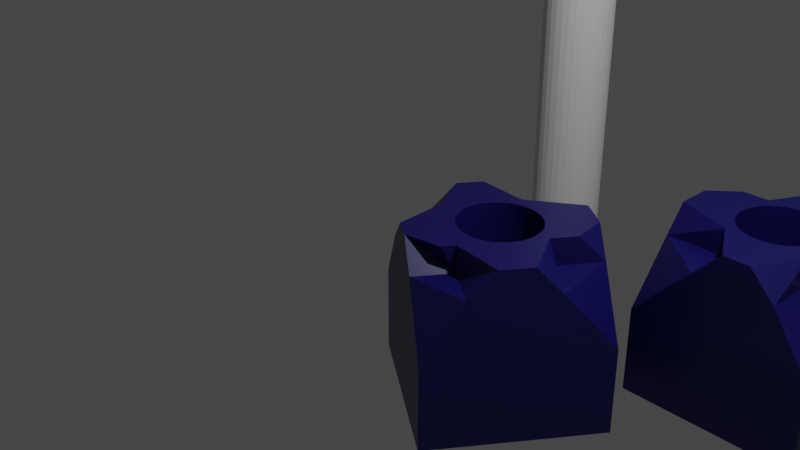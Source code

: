 # Source: b04.blend  (saved by Blender 2.81.16; exported with 4.5.12 LTS)
import bpy
from mathutils import Matrix  # noqa: F401  (used for matrix-valued properties, if any)

bpy.ops.wm.read_factory_settings(use_empty=True)
scene = bpy.context.scene
scene.name = 'Scene'

# ---- collections
col_collection = bpy.data.collections.new('Collection'); scene.collection.children.link(col_collection)

# ---- materials (node trees are filled in below, after node groups)
mat_material = bpy.data.materials.new('Material')
mat_material.alpha_threshold = 0.0
mat_material.use_transparent_shadow = False
mat_material.line_color = (0.0, 0.0, 0.0, 1.0)
mat_material_001 = bpy.data.materials.new('Material.001')
mat_material_001.use_transparent_shadow = False

# ---- material node trees
mat_material.use_nodes = True; mat_material.node_tree.nodes.clear()
_N = mat_material.node_tree.nodes; _L = mat_material.node_tree.links
n0 = _N.new('ShaderNodeOutputMaterial'); n0.name = 'Material Output'; n0.location = (300, 300)
n1 = _N.new('ShaderNodeBsdfPrincipled'); n1.name = 'Principled BSDF'; n1.location = (10, 300)
n1.distribution = 'GGX'
n1.subsurface_method = 'BURLEY'
n1.inputs[0].default_value = (0.006925, 0.004913, 0.1107, 1.0)
n1.inputs[2].default_value = 0.4
n1.inputs[3].default_value = 1.45
n1.inputs[27].default_value = (0.0, 0.0, 0.0, 1.0)
n1.inputs[28].default_value = 1.0
_L.new(n1.outputs[0], n0.inputs[0])
n0.is_active_output = True
mat_material_001.use_nodes = True; mat_material_001.node_tree.nodes.clear()
_N = mat_material_001.node_tree.nodes; _L = mat_material_001.node_tree.links
n0 = _N.new('ShaderNodeOutputMaterial'); n0.name = 'Material Output'; n0.location = (300, 300)
n1 = _N.new('ShaderNodeBsdfPrincipled'); n1.name = 'Principled BSDF'; n1.location = (10, 300)
n1.distribution = 'GGX'
n1.subsurface_method = 'BURLEY'
n1.inputs[0].default_value = (0.196, 0.8, 0.1211, 1.0)
n1.inputs[3].default_value = 1.45
n1.inputs[27].default_value = (0.0, 0.0, 0.0, 1.0)
n1.inputs[28].default_value = 1.0
_L.new(n1.outputs[0], n0.inputs[0])
n0.is_active_output = True

# ---- world
world_world = bpy.data.worlds.new('World'); scene.world = world_world
world_world.use_nodes = True; world_world.node_tree.nodes.clear()
_N = world_world.node_tree.nodes; _L = world_world.node_tree.links
n0 = _N.new('ShaderNodeOutputWorld'); n0.name = 'World Output'; n0.location = (300, 300)
n1 = _N.new('ShaderNodeBackground'); n1.name = 'Background'; n1.location = (10, 300)
n1.inputs[0].default_value = (0.05088, 0.05088, 0.05088, 1.0)
_L.new(n1.outputs[0], n0.inputs[0])
n0.is_active_output = True
world_world.color = (0.05088, 0.05088, 0.05088)
world_world.use_sun_shadow = False
world_world.sun_shadow_jitter_overblur = 0.0

# ---- cameras
cam_camera = bpy.data.cameras.new('Camera')
cam_camera.clip_end = 100.0
cam_camera.ortho_scale = 7.314

# ---- lights
light_light = bpy.data.lights.new('Light', 'POINT')
light_light.transmission_factor = 0.0
light_light.energy = 1000.0
light_light.shadow_soft_size = 0.1
light_light.shadow_maximum_resolution = 0.006
light_light.use_absolute_resolution = True

# ---- meshes
me_cube = bpy.data.meshes.new('Cube')
me_cube.from_pydata([(0.5411, -0.4792, 0.6895), (0.5411, 0.4404, 0.6895), (-0.3528, -0.4792, 0.6895), (-0.3974, 0.4404, 0.6895), (1.0, 1.0, -1.0), (1.0, -1.0, -1.0), (-1.0, 1.0, -1.0), (-1.0, -1.0, -1.0), (-0.1746, 0.4216, 1.0), (-0.1746, 0.4216, -1.0), (0.0, 0.4564, 1.0), (0.0, 0.4564, -1.0), (-0.08903, 0.4476, 1.0), (-0.08903, 0.4476, -1.0), (-0.3795, -0.2535, 1.0), (-0.3795, -0.2535, -1.0), (-0.3227, -0.3227, 1.0), (-0.3227, -0.3227, -1.0), (-0.4216, -0.1746, 1.0), (-0.4216, -0.1746, -1.0), (-0.2535, -0.3795, 1.0), (-0.2535, -0.3795, -1.0), (-1.487e-07, -0.4564, 1.0), (-1.487e-07, -0.4564, -1.0), (0.08903, -0.4476, 1.0), (0.08903, -0.4476, -1.0), (-0.08903, -0.4476, 1.0), (-0.08903, -0.4476, -1.0), (0.4476, 0.08903, 1.0), (0.4476, 0.08903, -1.0), (0.3227, 0.3227, 1.0), (0.3227, 0.3227, -1.0), (0.2535, 0.3795, 1.0), (0.2535, 0.3795, -1.0), (0.1746, -0.4216, 1.0), (0.1746, -0.4216, -1.0), (0.4216, 0.1746, 1.0), (0.4216, 0.1746, -1.0), (-0.3795, 0.2535, 1.0), (-0.3795, 0.2535, -1.0), (-0.3227, 0.3227, 1.0), (-0.3227, 0.3227, -1.0), (0.08903, 0.4476, 1.0), (0.08903, 0.4476, -1.0), (-0.4216, 0.1746, 1.0), (-0.4216, 0.1746, -1.0), (0.4216, -0.1746, 1.0), (0.4216, -0.1746, -1.0), (0.4476, -0.08903, 1.0), (0.4476, -0.08903, -1.0), (0.3795, -0.2535, 1.0), (0.3795, -0.2535, -1.0), (0.4564, 3.445e-08, 1.0), (0.4564, 3.445e-08, -1.0), (-0.4476, -0.08903, 1.0), (-0.4476, -0.08903, -1.0), (-0.2535, 0.3795, 1.0), (-0.2535, 0.3795, -1.0), (-0.1746, -0.4216, 1.0), (-0.1746, -0.4216, -1.0), (-0.4564, 4.407e-07, 1.0), (-0.4564, 4.407e-07, -1.0), (0.3795, 0.2535, 1.0), (0.3795, 0.2535, -1.0), (0.3227, -0.3227, 1.0), (0.3227, -0.3227, -1.0), (0.2535, -0.3795, 1.0), (0.2535, -0.3795, -1.0), (-0.4476, 0.08903, 1.0), (-0.4476, 0.08903, -1.0), (0.1746, 0.4216, 1.0), (0.1746, 0.4216, -1.0), (-0.3974, 0.4404, 1.0), (-1.0, 0.4404, 0.6895), (-1.0, 0.1644, 1.0), (-0.6958, 0.4404, 1.0), (-1.0, 1.0, 0.0003181), (-0.3974, 1.0, 0.6895), (-0.1159, 1.0, 1.0), (-0.3528, -1.0, 0.6895), (-1.0, -0.4792, 0.6895), (-1.0, -1.0, 0.0003181), (-0.05302, -1.0, 1.0), (-0.3528, -0.4792, 1.0), (-1.0, -0.2346, 1.0), (0.6958, 0.4404, 1.0), (0.5411, 0.4404, 1.0), (1.0, 0.4404, 0.6895), (1.0, 0.129, 1.0), (1.0, 1.0, 0.0003181), (0.5411, 1.0, 0.6895), (0.249, 1.0, 1.0), (1.0, -0.4792, 0.6895), (1.0, -1.0, 0.0003181), (0.5411, -1.0, 0.6895), (0.2447, -1.0, 1.0), (0.5411, -0.4792, 1.0), (1.0, -0.1359, 1.0)], [], [(0, 92, 97, 96), (0, 94, 93, 92), (1, 90, 91, 86), (2, 79, 82, 83), (3, 73, 74, 75, 72), (5, 93, 94, 95, 82, 79, 81, 7), (7, 81, 80, 84, 74, 73, 76, 6), (6, 4, 53, 29, 37, 63, 31, 33, 71, 43, 11, 13, 9, 57, 41, 39, 45, 69, 61), (4, 89, 87, 88, 97, 92, 93, 5), (6, 76, 77, 78, 91, 90, 89, 4), (52, 53, 49, 48), (52, 48, 46, 50, 64, 66, 34, 24, 22, 26, 58, 20, 16, 14, 18, 54, 60, 75, 74, 84, 83, 82, 95, 96, 97, 88, 85), (50, 51, 65, 64), (46, 47, 51, 50), (60, 61, 69, 68), (36, 37, 29, 28), (28, 29, 53, 52), (30, 31, 63, 62), (12, 13, 11, 10), (22, 23, 27, 26), (44, 45, 39, 38), (24, 25, 23, 22), (8, 9, 13, 12), (32, 33, 31, 30), (58, 59, 21, 20), (70, 71, 33, 32), (64, 65, 67, 66), (40, 41, 57, 56), (68, 69, 45, 44), (66, 67, 35, 34), (20, 21, 17, 16), (14, 15, 19, 18), (62, 63, 37, 36), (10, 11, 43, 42), (54, 55, 61, 60), (48, 49, 47, 46), (26, 27, 59, 58), (61, 55, 19, 15, 17, 21, 59, 27, 23, 25, 35, 67, 65, 51, 47, 49, 53, 4, 5, 7, 6), (56, 57, 9, 8), (42, 43, 71, 70), (34, 35, 25, 24), (18, 19, 55, 54), (38, 39, 41, 40), (16, 17, 15, 14), (77, 3, 72, 78), (73, 3, 77, 76), (80, 2, 83, 84), (79, 2, 80, 81), (85, 86, 91, 78, 72, 75, 60, 68, 44, 38, 40, 56, 8, 12, 10, 42, 70, 32, 30, 62, 36, 28, 52), (90, 1, 87, 89), (87, 1, 86, 85, 88), (94, 0, 96, 95)])
_uv = me_cube.uv_layers.new(name='UVMap')
_uv.uv.foreach_set('vector', [0.375, 0.25, 0.375, 0.3074, 0.4138, 0.3074, 0.4138, 0.25, 0.125, 0.5, 0.125, 0.5651, 0.1824, 0.5651, 0.1824, 0.5, 0.375, 0.0, 0.375, 0.06995, 0.4138, 0.06995, 0.4138, 0.0, 0.375, 0.5, 0.375, 0.5651, 0.4138, 0.5651, 0.4138, 0.5, 0.375, 0.75, 0.375, 0.8253, 0.4138, 0.8253, 0.4138, 0.7873, 0.4138, 0.75, 0.375, 0.75, 0.5862, 0.75, 0.5862, 0.8074, 0.625, 0.8074, 0.625, 0.9191, 0.5862, 0.9191, 0.5862, 1.0, 0.375, 1.0, 0.375, 0.0, 0.5862, 0.0, 0.5862, 0.0651, 0.625, 0.0651, 0.625, 0.1801, 0.5862, 0.1801, 0.5862, 0.25, 0.375, 0.25, 0.125, 0.5, 0.375, 0.5, 0.307, 0.625, 0.3059, 0.6139, 0.3027, 0.6032, 0.2974, 0.5933, 0.2903, 0.5847, 0.2817, 0.5776, 0.2718, 0.5723, 0.2611, 0.5691, 0.25, 0.568, 0.2389, 0.5691, 0.2282, 0.5723, 0.2183, 0.5776, 0.2097, 0.5847, 0.2026, 0.5933, 0.1973, 0.6032, 0.1941, 0.6139, 0.193, 0.625, 0.375, 0.5, 0.5862, 0.5, 0.5862, 0.5699, 0.625, 0.5699, 0.625, 0.6849, 0.5862, 0.6849, 0.5862, 0.75, 0.375, 0.75, 0.375, 0.25, 0.5862, 0.25, 0.5862, 0.3253, 0.625, 0.3253, 0.625, 0.4426, 0.5862, 0.4426, 0.5862, 0.5, 0.375, 0.5, 0.75, 0.6587, 0.75, 0.8413, 0.7188, 0.8413, 0.7188, 0.6587, 0.693, 0.625, 0.6941, 0.6361, 0.6973, 0.6468, 0.7026, 0.6567, 0.7097, 0.6653, 0.7183, 0.6724, 0.7282, 0.6777, 0.7389, 0.6809, 0.75, 0.682, 0.7611, 0.6809, 0.7718, 0.6777, 0.7817, 0.6724, 0.7903, 0.6653, 0.7974, 0.6567, 0.8027, 0.6468, 0.8059, 0.6361, 0.807, 0.625, 0.837, 0.5699, 0.875, 0.5699, 0.875, 0.6849, 0.7941, 0.6849, 0.7941, 0.75, 0.6824, 0.75, 0.6824, 0.6849, 0.625, 0.6849, 0.625, 0.5699, 0.663, 0.5699, 0.6562, 0.6587, 0.6562, 0.8413, 0.625, 0.8413, 0.625, 0.6587, 0.6875, 0.6587, 0.6875, 0.8413, 0.6562, 0.8413, 0.6562, 0.6587, 0.25, 0.6587, 0.25, 0.8413, 0.2188, 0.8413, 0.2188, 0.6587, 0.8125, 0.6587, 0.8125, 0.8413, 0.7812, 0.8413, 0.7812, 0.6587, 0.7812, 0.6587, 0.7812, 0.8413, 0.75, 0.8413, 0.75, 0.6587, 0.875, 0.6587, 0.875, 0.8413, 0.8438, 0.8413, 0.8438, 0.6587, 0.03125, 0.6587, 0.03125, 0.8413, 0.0, 0.8413, 0.0, 0.6587, 0.5, 0.6587, 0.5, 0.8413, 0.4688, 0.8413, 0.4688, 0.6587, 0.1875, 0.6587, 0.1875, 0.8413, 0.1562, 0.8413, 0.1562, 0.6587, 0.5312, 0.6587, 0.5312, 0.8413, 0.5, 0.8413, 0.5, 0.6587, 0.0625, 0.6587, 0.0625, 0.8413, 0.03125, 0.8413, 0.03125, 0.6587, 0.9062, 0.6587, 0.9062, 0.8413, 0.875, 0.8413, 0.875, 0.6587, 0.4375, 0.6587, 0.4375, 0.8413, 0.4062, 0.8413, 0.4062, 0.6587, 0.9375, 0.6587, 0.9375, 0.8413, 0.9062, 0.8413, 0.9062, 0.6587, 0.625, 0.6587, 0.625, 0.8413, 0.5938, 0.8413, 0.5938, 0.6587, 0.125, 0.6587, 0.125, 0.8413, 0.09375, 0.8413, 0.09375, 0.6587, 0.2188, 0.6587, 0.2188, 0.8413, 0.1875, 0.8413, 0.1875, 0.6587, 0.5938, 0.6587, 0.5938, 0.8413, 0.5625, 0.8413, 0.5625, 0.6587, 0.4062, 0.6587, 0.4062, 0.8413, 0.375, 0.8413, 0.375, 0.6587, 0.3438, 0.6587, 0.3438, 0.8413, 0.3125, 0.8413, 0.3125, 0.6587, 0.8438, 0.6587, 0.8438, 0.8413, 0.8125, 0.8413, 0.8125, 0.6587, 1.0, 0.6587, 1.0, 0.8413, 0.9688, 0.8413, 0.9688, 0.6587, 0.2812, 0.6587, 0.2812, 0.8413, 0.25, 0.8413, 0.25, 0.6587, 0.7188, 0.6587, 0.7188, 0.8413, 0.6875, 0.8413, 0.6875, 0.6587, 0.4688, 0.6587, 0.4688, 0.8413, 0.4375, 0.8413, 0.4375, 0.6587, 0.193, 0.625, 0.1941, 0.6361, 0.1973, 0.6468, 0.2026, 0.6567, 0.2097, 0.6653, 0.2183, 0.6724, 0.2282, 0.6777, 0.2389, 0.6809, 0.25, 0.682, 0.2611, 0.6809, 0.2718, 0.6777, 0.2817, 0.6724, 0.2903, 0.6653, 0.2974, 0.6567, 0.3027, 0.6468, 0.3059, 0.6361, 0.307, 0.625, 0.375, 0.5, 0.375, 0.75, 0.125, 0.75, 0.125, 0.5, 0.09375, 0.6587, 0.09375, 0.8413, 0.0625, 0.8413, 0.0625, 0.6587, 0.9688, 0.6587, 0.9688, 0.8413, 0.9375, 0.8413, 0.9375, 0.6587, 0.5625, 0.6587, 0.5625, 0.8413, 0.5312, 0.8413, 0.5312, 0.6587, 0.3125, 0.6587, 0.3125, 0.8413, 0.2812, 0.8413, 0.2812, 0.6587, 0.1562, 0.6587, 0.1562, 0.8413, 0.125, 0.8413, 0.125, 0.6587, 0.375, 0.6587, 0.375, 0.8413, 0.3438, 0.8413, 0.3438, 0.6587, 0.375, 0.6801, 0.375, 0.75, 0.4138, 0.75, 0.4138, 0.6801, 0.2997, 0.75, 0.375, 0.75, 0.375, 0.6801, 0.2997, 0.6801, 0.375, 0.4191, 0.375, 0.5, 0.4138, 0.5, 0.4138, 0.4191, 0.375, 0.5651, 0.375, 0.5, 0.2941, 0.5, 0.2941, 0.5651, 0.663, 0.5699, 0.6824, 0.5699, 0.6824, 0.5, 0.7997, 0.5, 0.7997, 0.5699, 0.837, 0.5699, 0.807, 0.625, 0.8059, 0.6139, 0.8027, 0.6032, 0.7974, 0.5933, 0.7903, 0.5847, 0.7817, 0.5776, 0.7718, 0.5723, 0.7611, 0.5691, 0.75, 0.568, 0.7389, 0.5691, 0.7282, 0.5723, 0.7183, 0.5776, 0.7097, 0.5847, 0.7026, 0.5933, 0.6973, 0.6032, 0.6941, 0.6139, 0.693, 0.625, 0.125, 0.6801, 0.125, 0.75, 0.1824, 0.75, 0.1824, 0.6801, 0.375, 0.9426, 0.375, 1.0, 0.4138, 1.0, 0.4138, 0.9807, 0.4138, 0.9426, 0.375, 0.1849, 0.375, 0.25, 0.4138, 0.25, 0.4138, 0.1849])
me_cube.materials.append(mat_material)
me_cube.use_remesh_preserve_volume = False
me_cube.use_remesh_preserve_attributes = False
me_cube.use_mirror_vertex_groups = False
me_cube.update()
me_cylinder = bpy.data.meshes.new('Cylinder')
me_cylinder.from_pydata([(0.0, 1.0, -1.0), (0.0, 1.0, 1.0), (0.1951, 0.9808, -1.0), (0.1951, 0.9808, 1.0), (0.3827, 0.9239, -1.0), (0.3827, 0.9239, 1.0), (0.5556, 0.8315, -1.0), (0.5556, 0.8315, 1.0), (0.7071, 0.7071, -1.0), (0.7071, 0.7071, 1.0), (0.8315, 0.5556, -1.0), (0.8315, 0.5556, 1.0), (0.9239, 0.3827, -1.0), (0.9239, 0.3827, 1.0), (0.9808, 0.1951, -1.0), (0.9808, 0.1951, 1.0), (1.0, 7.55e-08, -1.0), (1.0, 7.55e-08, 1.0), (0.9808, -0.1951, -1.0), (0.9808, -0.1951, 1.0), (0.9239, -0.3827, -1.0), (0.9239, -0.3827, 1.0), (0.8315, -0.5556, -1.0), (0.8315, -0.5556, 1.0), (0.7071, -0.7071, -1.0), (0.7071, -0.7071, 1.0), (0.5556, -0.8315, -1.0), (0.5556, -0.8315, 1.0), (0.3827, -0.9239, -1.0), (0.3827, -0.9239, 1.0), (0.1951, -0.9808, -1.0), (0.1951, -0.9808, 1.0), (-3.258e-07, -1.0, -1.0), (-3.258e-07, -1.0, 1.0), (-0.1951, -0.9808, -1.0), (-0.1951, -0.9808, 1.0), (-0.3827, -0.9239, -1.0), (-0.3827, -0.9239, 1.0), (-0.5556, -0.8315, -1.0), (-0.5556, -0.8315, 1.0), (-0.7071, -0.7071, -1.0), (-0.7071, -0.7071, 1.0), (-0.8315, -0.5556, -1.0), (-0.8315, -0.5556, 1.0), (-0.9239, -0.3827, -1.0), (-0.9239, -0.3827, 1.0), (-0.9808, -0.1951, -1.0), (-0.9808, -0.1951, 1.0), (-1.0, 9.656e-07, -1.0), (-1.0, 9.656e-07, 1.0), (-0.9808, 0.1951, -1.0), (-0.9808, 0.1951, 1.0), (-0.9239, 0.3827, -1.0), (-0.9239, 0.3827, 1.0), (-0.8315, 0.5556, -1.0), (-0.8315, 0.5556, 1.0), (-0.7071, 0.7071, -1.0), (-0.7071, 0.7071, 1.0), (-0.5556, 0.8315, -1.0), (-0.5556, 0.8315, 1.0), (-0.3827, 0.9239, -1.0), (-0.3827, 0.9239, 1.0), (-0.1951, 0.9808, -1.0), (-0.1951, 0.9808, 1.0)], [], [(0, 1, 3, 2), (2, 3, 5, 4), (4, 5, 7, 6), (6, 7, 9, 8), (8, 9, 11, 10), (10, 11, 13, 12), (12, 13, 15, 14), (14, 15, 17, 16), (16, 17, 19, 18), (18, 19, 21, 20), (20, 21, 23, 22), (22, 23, 25, 24), (24, 25, 27, 26), (26, 27, 29, 28), (28, 29, 31, 30), (30, 31, 33, 32), (32, 33, 35, 34), (34, 35, 37, 36), (36, 37, 39, 38), (38, 39, 41, 40), (40, 41, 43, 42), (42, 43, 45, 44), (44, 45, 47, 46), (46, 47, 49, 48), (48, 49, 51, 50), (50, 51, 53, 52), (52, 53, 55, 54), (54, 55, 57, 56), (56, 57, 59, 58), (58, 59, 61, 60), (3, 1, 63, 61, 59, 57, 55, 53, 51, 49, 47, 45, 43, 41, 39, 37, 35, 33, 31, 29, 27, 25, 23, 21, 19, 17, 15, 13, 11, 9, 7, 5), (60, 61, 63, 62), (62, 63, 1, 0), (0, 2, 4, 6, 8, 10, 12, 14, 16, 18, 20, 22, 24, 26, 28, 30, 32, 34, 36, 38, 40, 42, 44, 46, 48, 50, 52, 54, 56, 58, 60, 62)])
_uv = me_cylinder.uv_layers.new(name='UVMap')
_uv.uv.foreach_set('vector', [1.0, 0.5, 1.0, 1.0, 0.9688, 1.0, 0.9688, 0.5, 0.9688, 0.5, 0.9688, 1.0, 0.9375, 1.0, 0.9375, 0.5, 0.9375, 0.5, 0.9375, 1.0, 0.9062, 1.0, 0.9062, 0.5, 0.9062, 0.5, 0.9062, 1.0, 0.875, 1.0, 0.875, 0.5, 0.875, 0.5, 0.875, 1.0, 0.8438, 1.0, 0.8438, 0.5, 0.8438, 0.5, 0.8438, 1.0, 0.8125, 1.0, 0.8125, 0.5, 0.8125, 0.5, 0.8125, 1.0, 0.7812, 1.0, 0.7812, 0.5, 0.7812, 0.5, 0.7812, 1.0, 0.75, 1.0, 0.75, 0.5, 0.75, 0.5, 0.75, 1.0, 0.7188, 1.0, 0.7188, 0.5, 0.7188, 0.5, 0.7188, 1.0, 0.6875, 1.0, 0.6875, 0.5, 0.6875, 0.5, 0.6875, 1.0, 0.6562, 1.0, 0.6562, 0.5, 0.6562, 0.5, 0.6562, 1.0, 0.625, 1.0, 0.625, 0.5, 0.625, 0.5, 0.625, 1.0, 0.5938, 1.0, 0.5938, 0.5, 0.5938, 0.5, 0.5938, 1.0, 0.5625, 1.0, 0.5625, 0.5, 0.5625, 0.5, 0.5625, 1.0, 0.5312, 1.0, 0.5312, 0.5, 0.5312, 0.5, 0.5312, 1.0, 0.5, 1.0, 0.5, 0.5, 0.5, 0.5, 0.5, 1.0, 0.4688, 1.0, 0.4688, 0.5, 0.4688, 0.5, 0.4688, 1.0, 0.4375, 1.0, 0.4375, 0.5, 0.4375, 0.5, 0.4375, 1.0, 0.4062, 1.0, 0.4062, 0.5, 0.4062, 0.5, 0.4062, 1.0, 0.375, 1.0, 0.375, 0.5, 0.375, 0.5, 0.375, 1.0, 0.3438, 1.0, 0.3438, 0.5, 0.3438, 0.5, 0.3438, 1.0, 0.3125, 1.0, 0.3125, 0.5, 0.3125, 0.5, 0.3125, 1.0, 0.2812, 1.0, 0.2812, 0.5, 0.2812, 0.5, 0.2812, 1.0, 0.25, 1.0, 0.25, 0.5, 0.25, 0.5, 0.25, 1.0, 0.2188, 1.0, 0.2188, 0.5, 0.2188, 0.5, 0.2188, 1.0, 0.1875, 1.0, 0.1875, 0.5, 0.1875, 0.5, 0.1875, 1.0, 0.1562, 1.0, 0.1562, 0.5, 0.1562, 0.5, 0.1562, 1.0, 0.125, 1.0, 0.125, 0.5, 0.125, 0.5, 0.125, 1.0, 0.09375, 1.0, 0.09375, 0.5, 0.09375, 0.5, 0.09375, 1.0, 0.0625, 1.0, 0.0625, 0.5, 0.2968, 0.4854, 0.25, 0.49, 0.2032, 0.4854, 0.1582, 0.4717, 0.1167, 0.4496, 0.08029, 0.4197, 0.05045, 0.3833, 0.02827, 0.3418, 0.01461, 0.2968, 0.01, 0.25, 0.01461, 0.2032, 0.02827, 0.1582, 0.05045, 0.1167, 0.08029, 0.08029, 0.1167, 0.05045, 0.1582, 0.02827, 0.2032, 0.01461, 0.25, 0.01, 0.2968, 0.01461, 0.3418, 0.02827, 0.3833, 0.05045, 0.4197, 0.08029, 0.4496, 0.1167, 0.4717, 0.1582, 0.4854, 0.2032, 0.49, 0.25, 0.4854, 0.2968, 0.4717, 0.3418, 0.4496, 0.3833, 0.4197, 0.4197, 0.3833, 0.4496, 0.3418, 0.4717, 0.0625, 0.5, 0.0625, 1.0, 0.03125, 1.0, 0.03125, 0.5, 0.03125, 0.5, 0.03125, 1.0, 0.0, 1.0, 0.0, 0.5, 0.75, 0.49, 0.7968, 0.4854, 0.8418, 0.4717, 0.8833, 0.4496, 0.9197, 0.4197, 0.9496, 0.3833, 0.9717, 0.3418, 0.9854, 0.2968, 0.99, 0.25, 0.9854, 0.2032, 0.9717, 0.1582, 0.9496, 0.1167, 0.9197, 0.08029, 0.8833, 0.05045, 0.8418, 0.02827, 0.7968, 0.01461, 0.75, 0.01, 0.7032, 0.01461, 0.6582, 0.02827, 0.6167, 0.05045, 0.5803, 0.08029, 0.5504, 0.1167, 0.5283, 0.1582, 0.5146, 0.2032, 0.51, 0.25, 0.5146, 0.2968, 0.5283, 0.3418, 0.5504, 0.3833, 0.5803, 0.4197, 0.6167, 0.4496, 0.6582, 0.4717, 0.7032, 0.4854])
me_cylinder.use_remesh_fix_poles = True
me_cylinder.use_remesh_preserve_attributes = False
me_cylinder.use_mirror_vertex_groups = False
me_cylinder.update()
me_cube_001 = bpy.data.meshes.new('Cube.001')
me_cube_001.from_pydata([(-1.0, -1.0, -1.0), (-1.0, -1.0, 1.0), (-1.0, 1.0, -1.0), (-1.0, 1.0, 1.0), (1.0, -1.0, -1.0), (1.0, -1.0, 1.0), (1.0, 1.0, -1.0), (1.0, 1.0, 1.0)], [], [(0, 1, 3, 2), (2, 3, 7, 6), (6, 7, 5, 4), (4, 5, 1, 0), (2, 6, 4, 0), (7, 3, 1, 5)])
_uv = me_cube_001.uv_layers.new(name='UVMap')
_uv.uv.foreach_set('vector', [0.375, 0.0, 0.625, 0.0, 0.625, 0.25, 0.375, 0.25, 0.375, 0.25, 0.625, 0.25, 0.625, 0.5, 0.375, 0.5, 0.375, 0.5, 0.625, 0.5, 0.625, 0.75, 0.375, 0.75, 0.375, 0.75, 0.625, 0.75, 0.625, 1.0, 0.375, 1.0, 0.125, 0.5, 0.375, 0.5, 0.375, 0.75, 0.125, 0.75, 0.625, 0.5, 0.875, 0.5, 0.875, 0.75, 0.625, 0.75])
me_cube_001.use_remesh_fix_poles = True
me_cube_001.use_remesh_preserve_attributes = False
me_cube_001.use_mirror_vertex_groups = False
me_cube_001.update()
me_cube_002 = bpy.data.meshes.new('Cube.002')
me_cube_002.from_pydata([(-1.0, -1.0, -1.0), (-1.0, -1.0, 1.0), (-1.0, 1.0, -1.0), (-1.0, 1.0, 1.0), (1.0, -1.0, -1.0), (1.0, -1.0, 1.0), (1.0, 1.0, -1.0), (1.0, 1.0, 1.0)], [], [(0, 1, 3, 2), (2, 3, 7, 6), (6, 7, 5, 4), (4, 5, 1, 0), (2, 6, 4, 0), (7, 3, 1, 5)])
_uv = me_cube_002.uv_layers.new(name='UVMap')
_uv.uv.foreach_set('vector', [0.375, 0.0, 0.625, 0.0, 0.625, 0.25, 0.375, 0.25, 0.375, 0.25, 0.625, 0.25, 0.625, 0.5, 0.375, 0.5, 0.375, 0.5, 0.625, 0.5, 0.625, 0.75, 0.375, 0.75, 0.375, 0.75, 0.625, 0.75, 0.625, 1.0, 0.375, 1.0, 0.125, 0.5, 0.375, 0.5, 0.375, 0.75, 0.125, 0.75, 0.625, 0.5, 0.875, 0.5, 0.875, 0.75, 0.625, 0.75])
me_cube_002.use_remesh_fix_poles = True
me_cube_002.use_remesh_preserve_attributes = False
me_cube_002.use_mirror_vertex_groups = False
me_cube_002.update()
me_cube_003 = bpy.data.meshes.new('Cube.003')
me_cube_003.from_pydata([(-1.0, -1.0, -1.0), (-1.0, -1.0, 1.0), (-1.0, 1.0, -1.0), (-1.0, 1.0, 1.0), (1.0, -1.0, -1.0), (1.0, -1.0, 1.0), (1.0, 1.0, -1.0), (1.0, 1.0, 1.0)], [], [(0, 1, 3, 2), (2, 3, 7, 6), (6, 7, 5, 4), (4, 5, 1, 0), (2, 6, 4, 0), (7, 3, 1, 5)])
_uv = me_cube_003.uv_layers.new(name='UVMap')
_uv.uv.foreach_set('vector', [0.375, 0.0, 0.625, 0.0, 0.625, 0.25, 0.375, 0.25, 0.375, 0.25, 0.625, 0.25, 0.625, 0.5, 0.375, 0.5, 0.375, 0.5, 0.625, 0.5, 0.625, 0.75, 0.375, 0.75, 0.375, 0.75, 0.625, 0.75, 0.625, 1.0, 0.375, 1.0, 0.125, 0.5, 0.375, 0.5, 0.375, 0.75, 0.125, 0.75, 0.625, 0.5, 0.875, 0.5, 0.875, 0.75, 0.625, 0.75])
me_cube_003.use_remesh_fix_poles = True
me_cube_003.use_remesh_preserve_attributes = False
me_cube_003.use_mirror_vertex_groups = False
me_cube_003.update()
me_cube_004 = bpy.data.meshes.new('Cube.004')
me_cube_004.from_pydata([(-1.0, -1.0, -1.0), (-1.0, -1.0, 1.0), (-1.0, 1.0, -1.0), (-1.0, 1.0, 1.0), (1.0, -1.0, -1.0), (1.0, -1.0, 1.0), (1.0, 1.0, -1.0), (1.0, 1.0, 1.0)], [], [(0, 1, 3, 2), (2, 3, 7, 6), (6, 7, 5, 4), (4, 5, 1, 0), (2, 6, 4, 0), (7, 3, 1, 5)])
_uv = me_cube_004.uv_layers.new(name='UVMap')
_uv.uv.foreach_set('vector', [0.375, 0.0, 0.625, 0.0, 0.625, 0.25, 0.375, 0.25, 0.375, 0.25, 0.625, 0.25, 0.625, 0.5, 0.375, 0.5, 0.375, 0.5, 0.625, 0.5, 0.625, 0.75, 0.375, 0.75, 0.375, 0.75, 0.625, 0.75, 0.625, 1.0, 0.375, 1.0, 0.125, 0.5, 0.375, 0.5, 0.375, 0.75, 0.125, 0.75, 0.625, 0.5, 0.875, 0.5, 0.875, 0.75, 0.625, 0.75])
me_cube_004.materials.append(mat_material_001)
me_cube_004.use_remesh_fix_poles = True
me_cube_004.use_remesh_preserve_attributes = False
me_cube_004.use_mirror_vertex_groups = False
me_cube_004.update()

# ---- objects
ob_cube = bpy.data.objects.new('Cube', me_cube)
ob_light = bpy.data.objects.new('Light', light_light)
ob_camera = bpy.data.objects.new('Camera', cam_camera)
ob_cylinder = bpy.data.objects.new('Cylinder', me_cylinder)
ob_cube_001 = bpy.data.objects.new('Cube.001', me_cube_001)
ob_cube_002 = bpy.data.objects.new('Cube.002', me_cube_002)
ob_cube_003 = bpy.data.objects.new('Cube.003', me_cube_003)
ob_cube_004 = bpy.data.objects.new('Cube.004', me_cube_004)
ob_cube_005 = bpy.data.objects.new('Cube.005', me_cube)

# ---- transforms, parenting, visibility, modifiers, constraints
ob_cube.location = (0.7132, 0.7287, -1.024)
ob_cube.rotation_euler = (0.0, -0.0, 4.111)
ob_cube.lock_rotations_4d = False
ob_cube.empty_display_type = 'ARROWS'
ob_cube.lineart.crease_threshold = 0.0
ob_light.location = (4.076, 1.005, 5.904)
ob_light.rotation_euler = (0.6503, 0.05522, 1.866)
ob_light.lock_rotations_4d = False
ob_light.empty_display_type = 'ARROWS'
ob_light.color = (0.0, 0.0, 0.0, 0.0)
ob_light.lineart.crease_threshold = 0.0
ob_camera.location = (7.359, -6.926, 4.958)
ob_camera.rotation_euler = (1.109, 0.0, 0.8149)
ob_camera.lock_rotations_4d = False
ob_camera.empty_display_type = 'ARROWS'
ob_camera.color = (0.0, 0.0, 0.0, 0.0)
ob_camera.display_type = 'WIRE'
ob_camera.lineart.crease_threshold = 0.0
ob_cylinder.location = (-1.217, 4.306, 0.5907)
ob_cylinder.scale = (0.4564, 0.4564, -2.738)
ob_cylinder.lineart.crease_threshold = 0.0
ob_cube_001.location = (2.921, 11.72, 5.204)
ob_cube_001.lineart.crease_threshold = 0.0
ob_cube_002.location = (2.921, 14.64, 5.204)
ob_cube_002.lineart.crease_threshold = 0.0
ob_cube_003.location = (-0.0171, 14.64, 5.204)
ob_cube_003.lineart.crease_threshold = 0.0
ob_cube_004.location = (0.02751, 11.72, 5.204)
ob_cube_004.lineart.crease_threshold = 0.0
ob_cube_005.location = (2.713, 2.729, -1.024)
ob_cube_005.lock_rotations_4d = False
ob_cube_005.empty_display_type = 'ARROWS'
ob_cube_005.lineart.crease_threshold = 0.0

# ---- collection membership
col_collection.objects.link(ob_cube)
col_collection.objects.link(ob_light)
col_collection.objects.link(ob_camera)
col_collection.objects.link(ob_cylinder)
col_collection.objects.link(ob_cube_001)
col_collection.objects.link(ob_cube_002)
col_collection.objects.link(ob_cube_003)
col_collection.objects.link(ob_cube_004)
col_collection.objects.link(ob_cube_005)

# ---- scene / render settings (as saved in the file)
scene.camera = ob_camera
scene.frame_start = 1; scene.frame_end = 250; scene.frame_set(1)
scene.render.engine = 'BLENDER_EEVEE_NEXT'
scene.cycles.use_denoising = False
scene.cycles.samples = 128
scene.cycles.sampling_pattern = 'TABULATED_SOBOL'
scene.cycles.use_adaptive_sampling = False
scene.cycles.use_light_tree = False
scene.view_settings.view_transform = 'Filmic'
bpy.context.view_layer.update()
